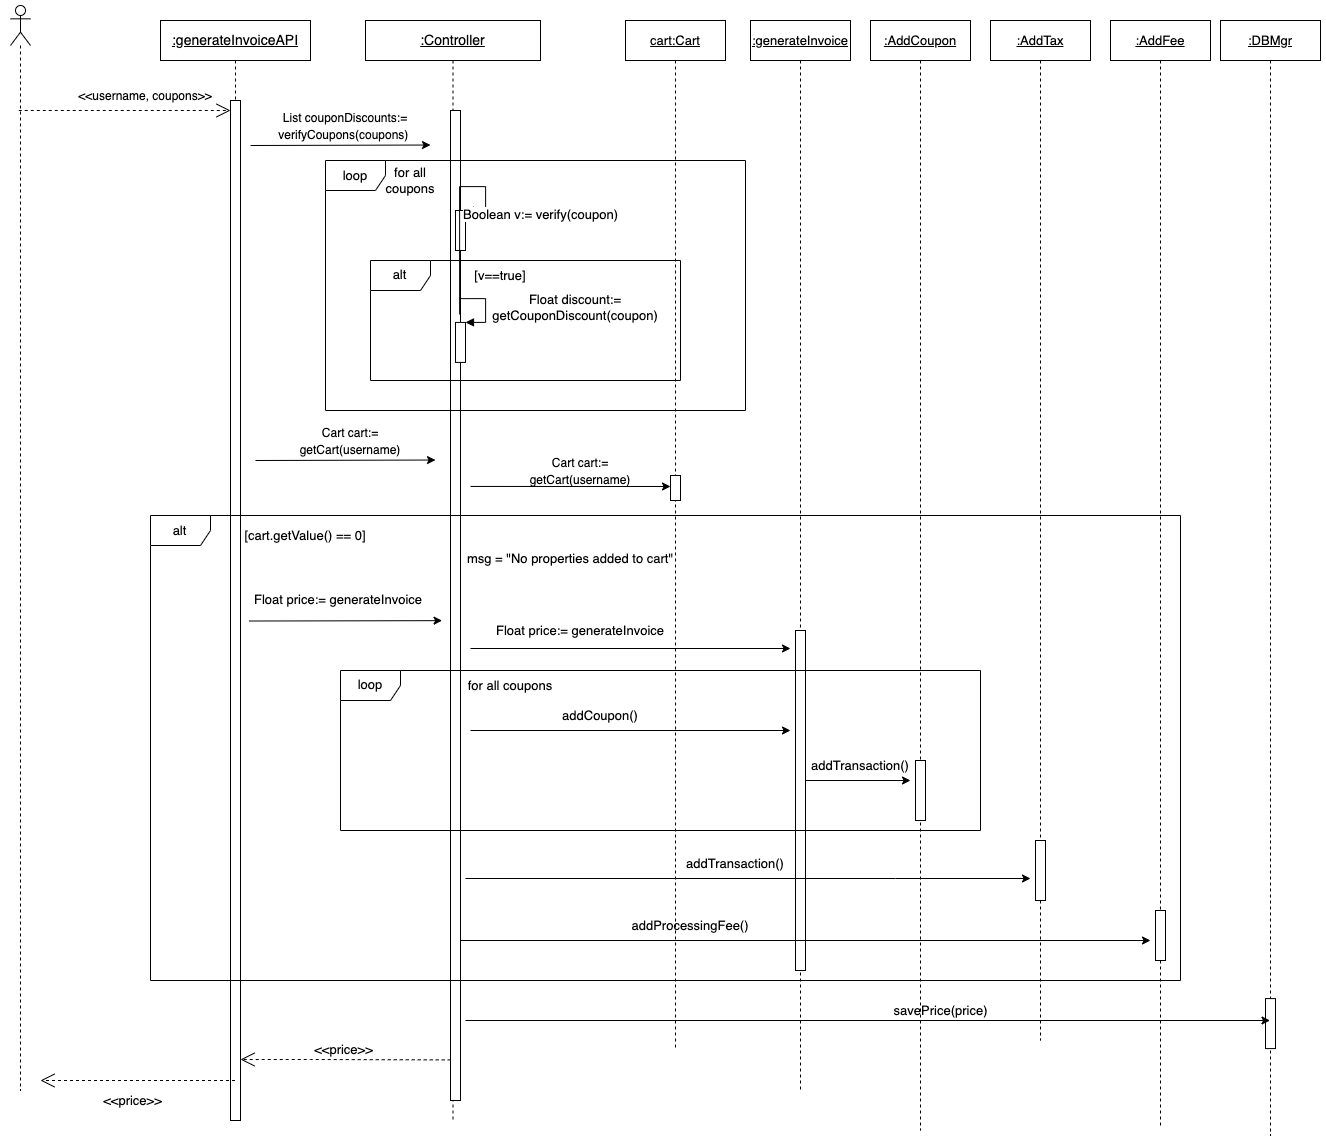

The diagram above was exported from draw.io. Its source (the exported page's mxGraphModel, read from the mxfile embedded in the PNG):
<mxGraphModel dx="3112" dy="1353" grid="1" gridSize="10" guides="1" tooltips="1" connect="1" arrows="1" fold="1" page="1" pageScale="1" pageWidth="850" pageHeight="1100" math="0" shadow="0">
  <root>
    <mxCell id="0" />
    <mxCell id="1" parent="0" />
    <mxCell id="jiQMSPD4eh-gWwc1yGVh-1" value="" style="shape=umlLifeline;participant=umlActor;perimeter=lifelinePerimeter;whiteSpace=wrap;html=1;container=1;collapsible=0;recursiveResize=0;verticalAlign=top;spacingTop=36;outlineConnect=0;fontSize=14;" vertex="1" parent="1">
      <mxGeometry x="-20" y="225" width="20" height="1085" as="geometry" />
    </mxCell>
    <mxCell id="jiQMSPD4eh-gWwc1yGVh-2" value="&lt;u&gt;:generateInvoiceAPI&lt;/u&gt;" style="shape=umlLifeline;perimeter=lifelinePerimeter;whiteSpace=wrap;html=1;container=1;collapsible=0;recursiveResize=0;outlineConnect=0;fontSize=14;" vertex="1" parent="1">
      <mxGeometry x="130" y="240" width="150" height="1100" as="geometry" />
    </mxCell>
    <mxCell id="jiQMSPD4eh-gWwc1yGVh-3" value="" style="html=1;points=[];perimeter=orthogonalPerimeter;fontSize=14;" vertex="1" parent="jiQMSPD4eh-gWwc1yGVh-2">
      <mxGeometry x="70" y="80" width="10" height="1020" as="geometry" />
    </mxCell>
    <mxCell id="jiQMSPD4eh-gWwc1yGVh-4" value="&lt;u&gt;:Controller&lt;/u&gt;" style="shape=umlLifeline;perimeter=lifelinePerimeter;whiteSpace=wrap;html=1;container=1;collapsible=0;recursiveResize=0;outlineConnect=0;fontSize=14;" vertex="1" parent="1">
      <mxGeometry x="335" y="240" width="175" height="1100" as="geometry" />
    </mxCell>
    <mxCell id="jiQMSPD4eh-gWwc1yGVh-5" value="" style="html=1;points=[];perimeter=orthogonalPerimeter;fontFamily=Helvetica;fontSize=12;fontColor=default;align=center;strokeColor=default;fillColor=default;" vertex="1" parent="jiQMSPD4eh-gWwc1yGVh-4">
      <mxGeometry x="85" y="90" width="10" height="990" as="geometry" />
    </mxCell>
    <mxCell id="kQp0Gly9hOHI21dMPEnA-1" value="" style="html=1;points=[];perimeter=orthogonalPerimeter;fontSize=13;" vertex="1" parent="jiQMSPD4eh-gWwc1yGVh-4">
      <mxGeometry x="90" y="190" width="10" height="40" as="geometry" />
    </mxCell>
    <mxCell id="kQp0Gly9hOHI21dMPEnA-2" value="Boolean v:= verify(coupon)" style="edgeStyle=orthogonalEdgeStyle;html=1;align=left;spacingLeft=2;endArrow=block;rounded=0;entryX=1;entryY=0;fontSize=13;exitX=0.913;exitY=0.206;exitDx=0;exitDy=0;exitPerimeter=0;" edge="1" target="kQp0Gly9hOHI21dMPEnA-1" parent="jiQMSPD4eh-gWwc1yGVh-4" source="jiQMSPD4eh-gWwc1yGVh-5">
      <mxGeometry relative="1" as="geometry">
        <mxPoint x="90" y="150" as="sourcePoint" />
        <Array as="points">
          <mxPoint x="120" y="166" />
          <mxPoint x="120" y="190" />
        </Array>
      </mxGeometry>
    </mxCell>
    <mxCell id="jiQMSPD4eh-gWwc1yGVh-25" value="loop" style="shape=umlFrame;whiteSpace=wrap;html=1;fontSize=13;" vertex="1" parent="jiQMSPD4eh-gWwc1yGVh-4">
      <mxGeometry x="-40" y="140" width="420" height="250" as="geometry" />
    </mxCell>
    <mxCell id="jiQMSPD4eh-gWwc1yGVh-26" value="for all coupons" style="text;html=1;strokeColor=none;fillColor=none;align=center;verticalAlign=middle;whiteSpace=wrap;rounded=0;fontSize=13;" vertex="1" parent="jiQMSPD4eh-gWwc1yGVh-4">
      <mxGeometry x="10" y="140" width="70" height="40" as="geometry" />
    </mxCell>
    <mxCell id="jiQMSPD4eh-gWwc1yGVh-10" value="" style="endArrow=open;endSize=12;dashed=1;html=1;rounded=0;fontSize=14;" edge="1" parent="1" source="jiQMSPD4eh-gWwc1yGVh-1">
      <mxGeometry width="160" relative="1" as="geometry">
        <mxPoint x="95" y="330" as="sourcePoint" />
        <mxPoint x="200" y="330" as="targetPoint" />
      </mxGeometry>
    </mxCell>
    <mxCell id="jiQMSPD4eh-gWwc1yGVh-11" value="&lt;font style=&quot;font-size: 12px;&quot;&gt;&amp;lt;&amp;lt;username, coupons&amp;gt;&amp;gt;&lt;/font&gt;" style="text;html=1;strokeColor=none;fillColor=none;align=center;verticalAlign=middle;whiteSpace=wrap;rounded=0;fontSize=14;" vertex="1" parent="1">
      <mxGeometry x="40" y="290" width="150" height="50" as="geometry" />
    </mxCell>
    <mxCell id="jiQMSPD4eh-gWwc1yGVh-12" value="" style="endArrow=classic;html=1;rounded=0;fontSize=12;" edge="1" parent="1">
      <mxGeometry width="50" height="50" relative="1" as="geometry">
        <mxPoint x="220" y="365" as="sourcePoint" />
        <mxPoint x="400" y="364.52" as="targetPoint" />
      </mxGeometry>
    </mxCell>
    <mxCell id="jiQMSPD4eh-gWwc1yGVh-19" value="&lt;font style=&quot;font-size: 12px;&quot;&gt;List couponDiscounts:= verifyCoupons(coupons)&amp;nbsp;&lt;/font&gt;" style="text;html=1;strokeColor=none;fillColor=none;align=center;verticalAlign=middle;whiteSpace=wrap;rounded=0;fontSize=14;" vertex="1" parent="1">
      <mxGeometry x="240" y="335" width="150" height="20" as="geometry" />
    </mxCell>
    <mxCell id="kQp0Gly9hOHI21dMPEnA-3" value="alt" style="shape=umlFrame;whiteSpace=wrap;html=1;fontSize=13;" vertex="1" parent="1">
      <mxGeometry x="340" y="480" width="310" height="120" as="geometry" />
    </mxCell>
    <mxCell id="kQp0Gly9hOHI21dMPEnA-4" value="[v==true]" style="text;html=1;strokeColor=none;fillColor=none;align=center;verticalAlign=middle;whiteSpace=wrap;rounded=0;fontSize=13;" vertex="1" parent="1">
      <mxGeometry x="440" y="480" width="60" height="30" as="geometry" />
    </mxCell>
    <mxCell id="kQp0Gly9hOHI21dMPEnA-5" value="" style="html=1;points=[];perimeter=orthogonalPerimeter;fontSize=13;" vertex="1" parent="1">
      <mxGeometry x="425" y="541.91" width="10" height="40" as="geometry" />
    </mxCell>
    <mxCell id="kQp0Gly9hOHI21dMPEnA-6" value="" style="edgeStyle=orthogonalEdgeStyle;html=1;align=left;spacingLeft=2;endArrow=block;rounded=0;entryX=1;entryY=0;fontSize=13;exitX=0.913;exitY=0.206;exitDx=0;exitDy=0;exitPerimeter=0;" edge="1" parent="1" target="kQp0Gly9hOHI21dMPEnA-5">
      <mxGeometry relative="1" as="geometry">
        <mxPoint x="429.1299999999999" y="518.1299999999999" as="sourcePoint" />
        <Array as="points">
          <mxPoint x="455" y="517.91" />
          <mxPoint x="455" y="541.91" />
        </Array>
      </mxGeometry>
    </mxCell>
    <mxCell id="kQp0Gly9hOHI21dMPEnA-7" value="&lt;span style=&quot;text-align: left; background-color: rgb(255, 255, 255);&quot;&gt;Float discount:= getCouponDiscount(coupon)&lt;/span&gt;" style="text;html=1;strokeColor=none;fillColor=none;align=center;verticalAlign=middle;whiteSpace=wrap;rounded=0;fontSize=13;" vertex="1" parent="1">
      <mxGeometry x="480" y="511.91" width="130" height="30" as="geometry" />
    </mxCell>
    <mxCell id="kQp0Gly9hOHI21dMPEnA-8" value="" style="endArrow=classic;html=1;rounded=0;fontSize=12;" edge="1" parent="1">
      <mxGeometry width="50" height="50" relative="1" as="geometry">
        <mxPoint x="225" y="680" as="sourcePoint" />
        <mxPoint x="405" y="679.52" as="targetPoint" />
      </mxGeometry>
    </mxCell>
    <mxCell id="kQp0Gly9hOHI21dMPEnA-9" value="&lt;span style=&quot;font-size: 12px;&quot;&gt;Cart cart:= getCart(username)&lt;/span&gt;" style="text;html=1;strokeColor=none;fillColor=none;align=center;verticalAlign=middle;whiteSpace=wrap;rounded=0;fontSize=14;" vertex="1" parent="1">
      <mxGeometry x="245" y="650" width="150" height="20" as="geometry" />
    </mxCell>
    <mxCell id="kQp0Gly9hOHI21dMPEnA-10" value="&lt;u&gt;cart:Cart&lt;/u&gt;" style="shape=umlLifeline;perimeter=lifelinePerimeter;whiteSpace=wrap;html=1;container=1;collapsible=0;recursiveResize=0;outlineConnect=0;fontSize=13;" vertex="1" parent="1">
      <mxGeometry x="595" y="240" width="100" height="1028.09" as="geometry" />
    </mxCell>
    <mxCell id="kQp0Gly9hOHI21dMPEnA-11" value="" style="html=1;points=[];perimeter=orthogonalPerimeter;fontSize=13;" vertex="1" parent="kQp0Gly9hOHI21dMPEnA-10">
      <mxGeometry x="45" y="455" width="10" height="25" as="geometry" />
    </mxCell>
    <mxCell id="kQp0Gly9hOHI21dMPEnA-12" value="" style="endArrow=classic;html=1;rounded=0;fontSize=12;" edge="1" parent="1">
      <mxGeometry width="50" height="50" relative="1" as="geometry">
        <mxPoint x="440" y="705.95" as="sourcePoint" />
        <mxPoint x="640" y="706" as="targetPoint" />
      </mxGeometry>
    </mxCell>
    <mxCell id="kQp0Gly9hOHI21dMPEnA-13" value="&lt;span style=&quot;font-size: 12px;&quot;&gt;Cart cart:= getCart(username)&lt;/span&gt;" style="text;html=1;strokeColor=none;fillColor=none;align=center;verticalAlign=middle;whiteSpace=wrap;rounded=0;fontSize=14;" vertex="1" parent="1">
      <mxGeometry x="470" y="680" width="160" height="20" as="geometry" />
    </mxCell>
    <mxCell id="kQp0Gly9hOHI21dMPEnA-14" value="alt" style="shape=umlFrame;whiteSpace=wrap;html=1;fontSize=13;" vertex="1" parent="1">
      <mxGeometry x="120" y="735" width="1030" height="465" as="geometry" />
    </mxCell>
    <mxCell id="kQp0Gly9hOHI21dMPEnA-15" value="[cart.getValue() == 0]" style="text;html=1;strokeColor=none;fillColor=none;align=center;verticalAlign=middle;whiteSpace=wrap;rounded=0;fontSize=13;" vertex="1" parent="1">
      <mxGeometry x="200" y="740" width="150" height="30" as="geometry" />
    </mxCell>
    <mxCell id="kQp0Gly9hOHI21dMPEnA-17" value="msg = &quot;No properties added to cart&quot;" style="text;html=1;strokeColor=none;fillColor=none;align=center;verticalAlign=middle;whiteSpace=wrap;rounded=0;fontSize=13;" vertex="1" parent="1">
      <mxGeometry x="420" y="762.5" width="240" height="30" as="geometry" />
    </mxCell>
    <mxCell id="kQp0Gly9hOHI21dMPEnA-18" value="&lt;u&gt;:generateInvoice&lt;/u&gt;" style="shape=umlLifeline;perimeter=lifelinePerimeter;whiteSpace=wrap;html=1;container=1;collapsible=0;recursiveResize=0;outlineConnect=0;fontSize=13;" vertex="1" parent="1">
      <mxGeometry x="720" y="240" width="100" height="1070" as="geometry" />
    </mxCell>
    <mxCell id="kQp0Gly9hOHI21dMPEnA-19" value="" style="html=1;points=[];perimeter=orthogonalPerimeter;fontSize=13;" vertex="1" parent="kQp0Gly9hOHI21dMPEnA-18">
      <mxGeometry x="45" y="610" width="10" height="340" as="geometry" />
    </mxCell>
    <mxCell id="kQp0Gly9hOHI21dMPEnA-21" value="&lt;u&gt;:AddCoupon&lt;/u&gt;" style="shape=umlLifeline;perimeter=lifelinePerimeter;whiteSpace=wrap;html=1;container=1;collapsible=0;recursiveResize=0;outlineConnect=0;fontSize=13;" vertex="1" parent="1">
      <mxGeometry x="840" y="240" width="100" height="1110" as="geometry" />
    </mxCell>
    <mxCell id="kQp0Gly9hOHI21dMPEnA-24" value="" style="html=1;points=[];perimeter=orthogonalPerimeter;fontSize=13;" vertex="1" parent="kQp0Gly9hOHI21dMPEnA-21">
      <mxGeometry x="45" y="740" width="10" height="60" as="geometry" />
    </mxCell>
    <mxCell id="kQp0Gly9hOHI21dMPEnA-43" value="" style="endArrow=classic;html=1;rounded=0;fontSize=13;" edge="1" parent="kQp0Gly9hOHI21dMPEnA-21">
      <mxGeometry width="50" height="50" relative="1" as="geometry">
        <mxPoint x="-410" y="920" as="sourcePoint" />
        <mxPoint x="280" y="920" as="targetPoint" />
        <Array as="points">
          <mxPoint x="23.539999999999964" y="920" />
        </Array>
      </mxGeometry>
    </mxCell>
    <mxCell id="kQp0Gly9hOHI21dMPEnA-23" value="&lt;u&gt;:AddTax&lt;/u&gt;" style="shape=umlLifeline;perimeter=lifelinePerimeter;whiteSpace=wrap;html=1;container=1;collapsible=0;recursiveResize=0;outlineConnect=0;fontSize=13;" vertex="1" parent="1">
      <mxGeometry x="960" y="240" width="100" height="1020" as="geometry" />
    </mxCell>
    <mxCell id="kQp0Gly9hOHI21dMPEnA-41" value="" style="html=1;points=[];perimeter=orthogonalPerimeter;fontSize=13;" vertex="1" parent="kQp0Gly9hOHI21dMPEnA-23">
      <mxGeometry x="45" y="820" width="10" height="60" as="geometry" />
    </mxCell>
    <mxCell id="kQp0Gly9hOHI21dMPEnA-25" value="" style="endArrow=classic;html=1;rounded=0;fontSize=12;entryX=-0.686;entryY=0.696;entryDx=0;entryDy=0;entryPerimeter=0;" edge="1" parent="1">
      <mxGeometry width="50" height="50" relative="1" as="geometry">
        <mxPoint x="218.43" y="840.52" as="sourcePoint" />
        <mxPoint x="411.5699999999999" y="840.1500000000001" as="targetPoint" />
      </mxGeometry>
    </mxCell>
    <mxCell id="kQp0Gly9hOHI21dMPEnA-26" value="Float price:= generateInvoice" style="text;html=1;strokeColor=none;fillColor=none;align=center;verticalAlign=middle;whiteSpace=wrap;rounded=0;fontSize=13;" vertex="1" parent="1">
      <mxGeometry x="218.43" y="803.52" width="180" height="30" as="geometry" />
    </mxCell>
    <mxCell id="kQp0Gly9hOHI21dMPEnA-27" value="" style="endArrow=classic;html=1;rounded=0;fontSize=12;" edge="1" parent="1">
      <mxGeometry width="50" height="50" relative="1" as="geometry">
        <mxPoint x="440" y="868" as="sourcePoint" />
        <mxPoint x="760" y="868" as="targetPoint" />
      </mxGeometry>
    </mxCell>
    <mxCell id="kQp0Gly9hOHI21dMPEnA-28" value="Float price:= generateInvoice" style="text;html=1;strokeColor=none;fillColor=none;align=center;verticalAlign=middle;whiteSpace=wrap;rounded=0;fontSize=13;" vertex="1" parent="1">
      <mxGeometry x="460" y="835" width="180" height="30" as="geometry" />
    </mxCell>
    <mxCell id="kQp0Gly9hOHI21dMPEnA-33" value="" style="endArrow=classic;html=1;rounded=0;fontSize=13;" edge="1" parent="1" source="kQp0Gly9hOHI21dMPEnA-19">
      <mxGeometry width="50" height="50" relative="1" as="geometry">
        <mxPoint x="810" y="1000" as="sourcePoint" />
        <mxPoint x="880" y="1000" as="targetPoint" />
      </mxGeometry>
    </mxCell>
    <mxCell id="kQp0Gly9hOHI21dMPEnA-36" value="loop" style="shape=umlFrame;whiteSpace=wrap;html=1;fontSize=13;" vertex="1" parent="1">
      <mxGeometry x="310" y="890" width="640" height="160" as="geometry" />
    </mxCell>
    <mxCell id="kQp0Gly9hOHI21dMPEnA-37" value="for all coupons" style="text;html=1;strokeColor=none;fillColor=none;align=center;verticalAlign=middle;whiteSpace=wrap;rounded=0;fontSize=13;" vertex="1" parent="1">
      <mxGeometry x="435" y="890" width="90" height="30" as="geometry" />
    </mxCell>
    <mxCell id="kQp0Gly9hOHI21dMPEnA-39" value="addTransaction()" style="text;html=1;strokeColor=none;fillColor=none;align=center;verticalAlign=middle;whiteSpace=wrap;rounded=0;fontSize=13;" vertex="1" parent="1">
      <mxGeometry x="615" y="1068" width="180" height="30" as="geometry" />
    </mxCell>
    <mxCell id="kQp0Gly9hOHI21dMPEnA-40" value="" style="endArrow=classic;html=1;rounded=0;fontSize=13;" edge="1" parent="1">
      <mxGeometry width="50" height="50" relative="1" as="geometry">
        <mxPoint x="435" y="1098" as="sourcePoint" />
        <mxPoint x="1000" y="1098" as="targetPoint" />
        <Array as="points">
          <mxPoint x="865" y="1098" />
        </Array>
      </mxGeometry>
    </mxCell>
    <mxCell id="kQp0Gly9hOHI21dMPEnA-35" value="addTransaction()" style="text;html=1;strokeColor=none;fillColor=none;align=center;verticalAlign=middle;whiteSpace=wrap;rounded=0;fontSize=13;" vertex="1" parent="1">
      <mxGeometry x="740" y="970" width="180" height="30" as="geometry" />
    </mxCell>
    <mxCell id="kQp0Gly9hOHI21dMPEnA-42" value="addProcessingFee()" style="text;html=1;strokeColor=none;fillColor=none;align=center;verticalAlign=middle;whiteSpace=wrap;rounded=0;fontSize=13;" vertex="1" parent="1">
      <mxGeometry x="570" y="1130" width="180" height="30" as="geometry" />
    </mxCell>
    <mxCell id="kQp0Gly9hOHI21dMPEnA-44" value="&lt;u&gt;:AddFee&lt;/u&gt;" style="shape=umlLifeline;perimeter=lifelinePerimeter;whiteSpace=wrap;html=1;container=1;collapsible=0;recursiveResize=0;outlineConnect=0;fontSize=13;" vertex="1" parent="1">
      <mxGeometry x="1080" y="240" width="100" height="1105" as="geometry" />
    </mxCell>
    <mxCell id="kQp0Gly9hOHI21dMPEnA-45" value="" style="html=1;points=[];perimeter=orthogonalPerimeter;fontSize=13;" vertex="1" parent="kQp0Gly9hOHI21dMPEnA-44">
      <mxGeometry x="45" y="890" width="10" height="50" as="geometry" />
    </mxCell>
    <mxCell id="kQp0Gly9hOHI21dMPEnA-46" value="&amp;lt;&amp;lt;price&amp;gt;&amp;gt;" style="endArrow=open;endSize=12;dashed=1;html=1;rounded=0;fontSize=13;exitX=0.022;exitY=0.959;exitDx=0;exitDy=0;exitPerimeter=0;" edge="1" parent="1" source="jiQMSPD4eh-gWwc1yGVh-5" target="jiQMSPD4eh-gWwc1yGVh-3">
      <mxGeometry x="0.0241" y="-10" width="160" relative="1" as="geometry">
        <mxPoint x="423" y="1218" as="sourcePoint" />
        <mxPoint x="205" y="1260" as="targetPoint" />
        <Array as="points">
          <mxPoint x="280" y="1279" />
        </Array>
        <mxPoint x="-1" as="offset" />
      </mxGeometry>
    </mxCell>
    <mxCell id="kQp0Gly9hOHI21dMPEnA-29" value="" style="endArrow=classic;html=1;rounded=0;fontSize=12;" edge="1" parent="1">
      <mxGeometry width="50" height="50" relative="1" as="geometry">
        <mxPoint x="440" y="950" as="sourcePoint" />
        <mxPoint x="760" y="950" as="targetPoint" />
      </mxGeometry>
    </mxCell>
    <mxCell id="kQp0Gly9hOHI21dMPEnA-30" value="addCoupon()" style="text;html=1;strokeColor=none;fillColor=none;align=center;verticalAlign=middle;whiteSpace=wrap;rounded=0;fontSize=13;" vertex="1" parent="1">
      <mxGeometry x="480" y="920" width="180" height="30" as="geometry" />
    </mxCell>
    <mxCell id="kQp0Gly9hOHI21dMPEnA-47" value="&amp;lt;&amp;lt;price&amp;gt;&amp;gt;" style="endArrow=open;endSize=12;dashed=1;html=1;rounded=0;fontSize=13;" edge="1" parent="1" source="jiQMSPD4eh-gWwc1yGVh-2">
      <mxGeometry x="0.0469" y="20" width="160" relative="1" as="geometry">
        <mxPoint x="180" y="1240" as="sourcePoint" />
        <mxPoint x="10" y="1300" as="targetPoint" />
        <mxPoint as="offset" />
      </mxGeometry>
    </mxCell>
    <mxCell id="DKY2G6BBVpsmaqyixtLM-1" value="&lt;u&gt;:DBMgr&lt;/u&gt;" style="shape=umlLifeline;perimeter=lifelinePerimeter;whiteSpace=wrap;html=1;container=1;collapsible=0;recursiveResize=0;outlineConnect=0;fontSize=13;" vertex="1" parent="1">
      <mxGeometry x="1190" y="240" width="100" height="1115" as="geometry" />
    </mxCell>
    <mxCell id="DKY2G6BBVpsmaqyixtLM-2" value="" style="html=1;points=[];perimeter=orthogonalPerimeter;fontSize=13;" vertex="1" parent="DKY2G6BBVpsmaqyixtLM-1">
      <mxGeometry x="45" y="978.09" width="10" height="50" as="geometry" />
    </mxCell>
    <mxCell id="DKY2G6BBVpsmaqyixtLM-3" value="" style="endArrow=classic;html=1;rounded=0;fontSize=13;" edge="1" parent="1" target="DKY2G6BBVpsmaqyixtLM-1">
      <mxGeometry width="50" height="50" relative="1" as="geometry">
        <mxPoint x="435" y="1240.0000000000005" as="sourcePoint" />
        <mxPoint x="1125" y="1240.0000000000005" as="targetPoint" />
        <Array as="points">
          <mxPoint x="868.54" y="1240" />
        </Array>
      </mxGeometry>
    </mxCell>
    <mxCell id="DKY2G6BBVpsmaqyixtLM-4" value="savePrice(price)" style="text;html=1;align=center;verticalAlign=middle;resizable=0;points=[];autosize=1;strokeColor=none;fillColor=none;fontSize=13;" vertex="1" parent="1">
      <mxGeometry x="850" y="1215" width="120" height="30" as="geometry" />
    </mxCell>
  </root>
</mxGraphModel>